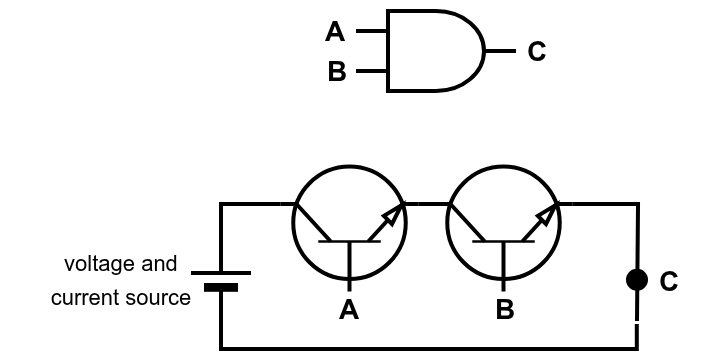

The diagram above was exported from draw.io. Its source (the exported page's mxGraphModel, read from the mxfile embedded in the PNG):
<mxGraphModel dx="314" dy="192" grid="1" gridSize="10" guides="1" tooltips="1" connect="1" arrows="1" fold="1" page="1" pageScale="1" pageWidth="850" pageHeight="1100" math="0" shadow="0">
  <root>
    <mxCell id="0" />
    <mxCell id="1" parent="0" />
    <mxCell id="_4gT19_y_1erqYGeOU_u-1" value="" style="verticalLabelPosition=bottom;shadow=0;dashed=0;align=center;html=1;verticalAlign=top;shape=mxgraph.electrical.logic_gates.logic_gate;operation=and;strokeWidth=2;" vertex="1" parent="1">
      <mxGeometry x="447.5" y="475" width="80" height="40" as="geometry" />
    </mxCell>
    <mxCell id="_4gT19_y_1erqYGeOU_u-2" value="&lt;b&gt;A&lt;/b&gt;" style="text;strokeColor=none;align=center;fillColor=none;html=1;verticalAlign=middle;whiteSpace=wrap;rounded=0;fontSize=14;" vertex="1" parent="1">
      <mxGeometry x="406.5" y="470" width="60" height="30" as="geometry" />
    </mxCell>
    <mxCell id="_4gT19_y_1erqYGeOU_u-3" value="&lt;b&gt;B&lt;/b&gt;" style="text;strokeColor=none;align=center;fillColor=none;html=1;verticalAlign=middle;whiteSpace=wrap;rounded=0;fontSize=14;" vertex="1" parent="1">
      <mxGeometry x="407.5" y="490" width="60" height="30" as="geometry" />
    </mxCell>
    <mxCell id="_4gT19_y_1erqYGeOU_u-4" value="&lt;b&gt;C&lt;/b&gt;" style="text;strokeColor=none;align=center;fillColor=none;html=1;verticalAlign=middle;whiteSpace=wrap;rounded=0;fontSize=14;" vertex="1" parent="1">
      <mxGeometry x="507.5" y="480" width="60" height="30" as="geometry" />
    </mxCell>
    <mxCell id="_4gT19_y_1erqYGeOU_u-8" value="" style="verticalLabelPosition=bottom;shadow=0;dashed=0;align=center;fillColor=strokeColor;html=1;verticalAlign=top;strokeWidth=2;shape=mxgraph.electrical.miscellaneous.monocell_battery;rotation=-90;" vertex="1" parent="1">
      <mxGeometry x="350" y="594" width="60" height="30" as="geometry" />
    </mxCell>
    <mxCell id="_4gT19_y_1erqYGeOU_u-11" style="edgeStyle=orthogonalEdgeStyle;rounded=0;orthogonalLoop=1;jettySize=auto;html=1;exitX=1;exitY=0.57;exitDx=0;exitDy=0;exitPerimeter=0;entryX=0;entryY=0.5;entryDx=0;entryDy=0;entryPerimeter=0;endArrow=none;endFill=0;strokeWidth=2;" edge="1" parent="1" target="_4gT19_y_1erqYGeOU_u-8">
      <mxGeometry relative="1" as="geometry">
        <Array as="points">
          <mxPoint x="588" y="644" />
          <mxPoint x="380" y="644" />
        </Array>
        <mxPoint x="587.9" y="631.5" as="sourcePoint" />
      </mxGeometry>
    </mxCell>
    <mxCell id="_4gT19_y_1erqYGeOU_u-14" value="&lt;b&gt;A&lt;/b&gt;" style="text;strokeColor=none;align=center;fillColor=none;html=1;verticalAlign=middle;whiteSpace=wrap;rounded=0;fontSize=14;" vertex="1" parent="1">
      <mxGeometry x="414.25" y="609" width="60" height="30" as="geometry" />
    </mxCell>
    <mxCell id="_4gT19_y_1erqYGeOU_u-16" value="&lt;font style=&quot;font-size: 11px;&quot;&gt;voltage and &lt;br&gt;current source&lt;/font&gt;" style="text;strokeColor=none;align=center;fillColor=none;html=1;verticalAlign=middle;whiteSpace=wrap;rounded=0;fontSize=14;" vertex="1" parent="1">
      <mxGeometry x="270" y="593" width="120" height="30" as="geometry" />
    </mxCell>
    <mxCell id="_4gT19_y_1erqYGeOU_u-17" value="" style="verticalLabelPosition=bottom;shadow=0;dashed=0;align=center;html=1;verticalAlign=top;shape=mxgraph.electrical.transistors.npn_transistor_1;rotation=-90;strokeWidth=2;" vertex="1" parent="1">
      <mxGeometry x="413" y="515.25" width="62.5" height="137.5" as="geometry" />
    </mxCell>
    <mxCell id="_4gT19_y_1erqYGeOU_u-18" value="" style="verticalLabelPosition=bottom;shadow=0;dashed=0;align=center;html=1;verticalAlign=top;shape=mxgraph.electrical.transistors.npn_transistor_1;rotation=-90;strokeWidth=2;" vertex="1" parent="1">
      <mxGeometry x="490" y="515.25" width="62.5" height="137.5" as="geometry" />
    </mxCell>
    <mxCell id="_4gT19_y_1erqYGeOU_u-20" style="edgeStyle=orthogonalEdgeStyle;rounded=0;orthogonalLoop=1;jettySize=auto;html=1;exitX=0.7;exitY=1;exitDx=0;exitDy=0;exitPerimeter=0;entryX=0.699;entryY=0.045;entryDx=0;entryDy=0;entryPerimeter=0;endArrow=none;endFill=0;strokeWidth=2;" edge="1" parent="1" source="_4gT19_y_1erqYGeOU_u-17" target="_4gT19_y_1erqYGeOU_u-18">
      <mxGeometry relative="1" as="geometry" />
    </mxCell>
    <mxCell id="_4gT19_y_1erqYGeOU_u-21" style="edgeStyle=orthogonalEdgeStyle;rounded=0;orthogonalLoop=1;jettySize=auto;html=1;exitX=0.7;exitY=1;exitDx=0;exitDy=0;exitPerimeter=0;endArrow=none;endFill=0;strokeWidth=2;" edge="1" parent="1" source="_4gT19_y_1erqYGeOU_u-18">
      <mxGeometry relative="1" as="geometry">
        <mxPoint x="588" y="630" as="targetPoint" />
      </mxGeometry>
    </mxCell>
    <mxCell id="_4gT19_y_1erqYGeOU_u-24" style="edgeStyle=orthogonalEdgeStyle;rounded=0;orthogonalLoop=1;jettySize=auto;html=1;exitX=0.7;exitY=0;exitDx=0;exitDy=0;exitPerimeter=0;entryX=1;entryY=0.5;entryDx=0;entryDy=0;entryPerimeter=0;endArrow=none;endFill=0;strokeWidth=2;" edge="1" parent="1" source="_4gT19_y_1erqYGeOU_u-17" target="_4gT19_y_1erqYGeOU_u-8">
      <mxGeometry relative="1" as="geometry" />
    </mxCell>
    <mxCell id="_4gT19_y_1erqYGeOU_u-25" value="&lt;b&gt;B&lt;/b&gt;" style="text;strokeColor=none;align=center;fillColor=none;html=1;verticalAlign=middle;whiteSpace=wrap;rounded=0;fontSize=14;" vertex="1" parent="1">
      <mxGeometry x="492.25" y="609" width="60" height="30" as="geometry" />
    </mxCell>
    <mxCell id="_4gT19_y_1erqYGeOU_u-26" value="" style="verticalLabelPosition=bottom;shadow=0;dashed=0;align=center;html=1;verticalAlign=top;shape=mxgraph.electrical.transmission.testPoint;" vertex="1" parent="1">
      <mxGeometry x="583" y="604.37" width="10" height="12" as="geometry" />
    </mxCell>
    <mxCell id="_4gT19_y_1erqYGeOU_u-30" value="&lt;b&gt;C&lt;/b&gt;" style="text;strokeColor=none;align=center;fillColor=none;html=1;verticalAlign=middle;whiteSpace=wrap;rounded=0;fontSize=14;" vertex="1" parent="1">
      <mxGeometry x="574" y="595" width="60" height="30" as="geometry" />
    </mxCell>
  </root>
</mxGraphModel>